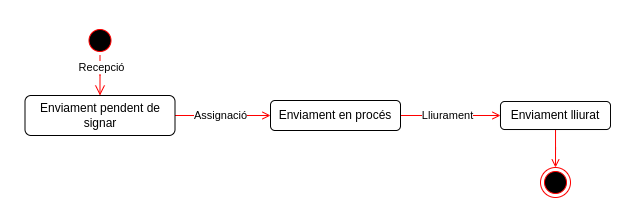

The diagram above was exported from draw.io. Its source (the exported page's mxGraphModel, read from the mxfile embedded in the PNG):
<mxGraphModel dx="768" dy="396" grid="1" gridSize="10" guides="1" tooltips="1" connect="1" arrows="1" fold="1" page="1" pageScale="1" pageWidth="1169" pageHeight="826" background="none" math="0" shadow="0">
  <root>
    <mxCell id="0" />
    <mxCell id="1" parent="0" />
    <mxCell id="nNcgVqO1UMYm9NLPQUB3-54" value="" style="ellipse;shape=startState;fillColor=#000000;strokeColor=#ff0000;" vertex="1" parent="1">
      <mxGeometry x="274.5" y="178" width="30" height="30" as="geometry" />
    </mxCell>
    <mxCell id="nNcgVqO1UMYm9NLPQUB3-55" value="" style="edgeStyle=elbowEdgeStyle;elbow=vertical;verticalAlign=bottom;endArrow=open;endSize=8;strokeColor=#FF0000;endFill=1;rounded=0" edge="1" parent="1" source="nNcgVqO1UMYm9NLPQUB3-54" target="nNcgVqO1UMYm9NLPQUB3-61">
      <mxGeometry x="100" y="40" as="geometry">
        <mxPoint x="290" y="248" as="targetPoint" />
      </mxGeometry>
    </mxCell>
    <mxCell id="nNcgVqO1UMYm9NLPQUB3-56" value="Recepció" style="edgeLabel;html=1;align=center;verticalAlign=middle;resizable=0;points=[];" vertex="1" connectable="0" parent="nNcgVqO1UMYm9NLPQUB3-55">
      <mxGeometry relative="1" as="geometry">
        <mxPoint x="1" y="-8" as="offset" />
      </mxGeometry>
    </mxCell>
    <mxCell id="nNcgVqO1UMYm9NLPQUB3-57" value="" style="endArrow=open;strokeColor=#FF0000;endFill=1;rounded=0;" edge="1" parent="1" source="nNcgVqO1UMYm9NLPQUB3-61" target="nNcgVqO1UMYm9NLPQUB3-62">
      <mxGeometry relative="1" as="geometry">
        <mxPoint x="289.5" y="298" as="sourcePoint" />
        <mxPoint x="289.5" y="358" as="targetPoint" />
      </mxGeometry>
    </mxCell>
    <mxCell id="nNcgVqO1UMYm9NLPQUB3-58" value="Assignació" style="edgeLabel;html=1;align=center;verticalAlign=middle;resizable=0;points=[];" vertex="1" connectable="0" parent="nNcgVqO1UMYm9NLPQUB3-57">
      <mxGeometry x="-0.1429" y="1" relative="1" as="geometry">
        <mxPoint x="4" y="1" as="offset" />
      </mxGeometry>
    </mxCell>
    <mxCell id="nNcgVqO1UMYm9NLPQUB3-59" value="" style="endArrow=open;strokeColor=#FF0000;endFill=1;rounded=0;" edge="1" parent="1" source="nNcgVqO1UMYm9NLPQUB3-62" target="nNcgVqO1UMYm9NLPQUB3-64">
      <mxGeometry relative="1" as="geometry">
        <mxPoint x="289.5" y="408" as="sourcePoint" />
        <mxPoint x="289.5" y="463" as="targetPoint" />
      </mxGeometry>
    </mxCell>
    <mxCell id="nNcgVqO1UMYm9NLPQUB3-60" value="Lliurament" style="edgeLabel;html=1;align=center;verticalAlign=middle;resizable=0;points=[];" vertex="1" connectable="0" parent="nNcgVqO1UMYm9NLPQUB3-59">
      <mxGeometry x="-0.2152" y="1" relative="1" as="geometry">
        <mxPoint x="7" y="1" as="offset" />
      </mxGeometry>
    </mxCell>
    <mxCell id="nNcgVqO1UMYm9NLPQUB3-61" value="Enviament pendent de signar" style="rounded=1;whiteSpace=wrap;html=1;" vertex="1" parent="1">
      <mxGeometry x="214.5" y="248" width="150" height="40" as="geometry" />
    </mxCell>
    <mxCell id="nNcgVqO1UMYm9NLPQUB3-62" value="Enviament en procés" style="rounded=1;whiteSpace=wrap;html=1;" vertex="1" parent="1">
      <mxGeometry x="460" y="253" width="130" height="30" as="geometry" />
    </mxCell>
    <mxCell id="nNcgVqO1UMYm9NLPQUB3-63" style="edgeStyle=orthogonalEdgeStyle;rounded=0;orthogonalLoop=1;jettySize=auto;html=1;strokeColor=#ff0000;endArrow=open;endFill=0;" edge="1" parent="1" source="nNcgVqO1UMYm9NLPQUB3-64" target="nNcgVqO1UMYm9NLPQUB3-65">
      <mxGeometry relative="1" as="geometry" />
    </mxCell>
    <mxCell id="nNcgVqO1UMYm9NLPQUB3-64" value="Enviament lliurat" style="rounded=1;whiteSpace=wrap;html=1;" vertex="1" parent="1">
      <mxGeometry x="690" y="254" width="110" height="28" as="geometry" />
    </mxCell>
    <mxCell id="nNcgVqO1UMYm9NLPQUB3-65" value="" style="ellipse;shape=endState;fillColor=#000000;strokeColor=#ff0000" vertex="1" parent="1">
      <mxGeometry x="730" y="320" width="30" height="30" as="geometry" />
    </mxCell>
  </root>
</mxGraphModel>